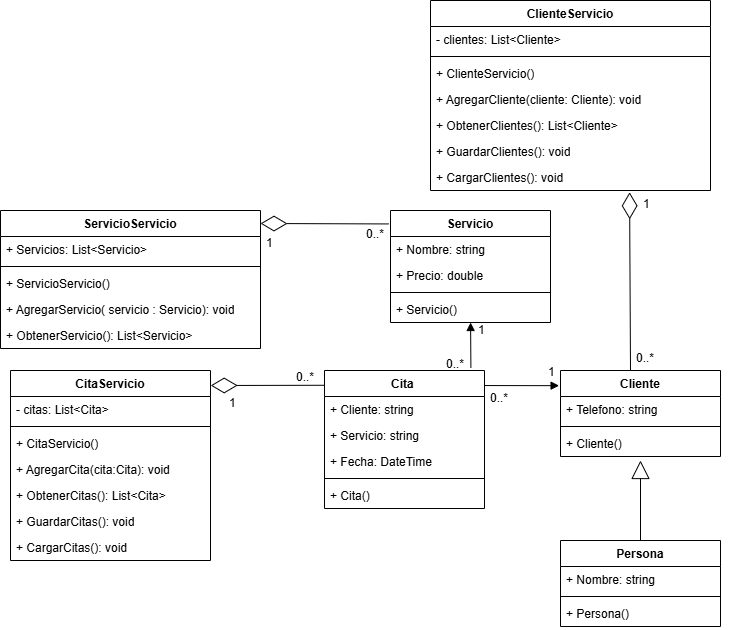

The diagram above was exported from draw.io. Its source (the exported page's mxGraphModel, read from the mxfile embedded in the PNG):
<mxGraphModel dx="1163" dy="636" grid="1" gridSize="10" guides="1" tooltips="1" connect="1" arrows="1" fold="1" page="1" pageScale="1" pageWidth="827" pageHeight="1169" math="0" shadow="0">
  <root>
    <mxCell id="0" />
    <mxCell id="1" parent="0" />
    <mxCell id="CnkbZKYzne6TtbXrU-Wz-1" parent="1" style="swimlane;fontStyle=1;align=center;verticalAlign=top;childLayout=stackLayout;horizontal=1;startSize=26;horizontalStack=0;resizeParent=1;resizeParentMax=0;resizeLast=0;collapsible=1;marginBottom=0;whiteSpace=wrap;html=1;" value="Cliente" vertex="1">
      <mxGeometry height="86" width="160" x="650" y="370" as="geometry" />
    </mxCell>
    <mxCell id="CnkbZKYzne6TtbXrU-Wz-5" parent="CnkbZKYzne6TtbXrU-Wz-1" style="text;strokeColor=none;fillColor=none;align=left;verticalAlign=top;spacingLeft=4;spacingRight=4;overflow=hidden;rotatable=0;points=[[0,0.5],[1,0.5]];portConstraint=eastwest;whiteSpace=wrap;html=1;" value="+ Telefono: string" vertex="1">
      <mxGeometry height="26" width="160" y="26" as="geometry" />
    </mxCell>
    <mxCell id="CnkbZKYzne6TtbXrU-Wz-3" parent="CnkbZKYzne6TtbXrU-Wz-1" style="line;strokeWidth=1;fillColor=none;align=left;verticalAlign=middle;spacingTop=-1;spacingLeft=3;spacingRight=3;rotatable=0;labelPosition=right;points=[];portConstraint=eastwest;strokeColor=inherit;" value="" vertex="1">
      <mxGeometry height="8" width="160" y="52" as="geometry" />
    </mxCell>
    <mxCell id="CnkbZKYzne6TtbXrU-Wz-21" parent="CnkbZKYzne6TtbXrU-Wz-1" style="text;strokeColor=none;fillColor=none;align=left;verticalAlign=top;spacingLeft=4;spacingRight=4;overflow=hidden;rotatable=0;points=[[0,0.5],[1,0.5]];portConstraint=eastwest;whiteSpace=wrap;html=1;" value="+ Cliente()" vertex="1">
      <mxGeometry height="26" width="160" y="60" as="geometry" />
    </mxCell>
    <mxCell id="CnkbZKYzne6TtbXrU-Wz-6" parent="1" style="swimlane;fontStyle=1;align=center;verticalAlign=top;childLayout=stackLayout;horizontal=1;startSize=26;horizontalStack=0;resizeParent=1;resizeParentMax=0;resizeLast=0;collapsible=1;marginBottom=0;whiteSpace=wrap;html=1;" value="Servicio" vertex="1">
      <mxGeometry height="112" width="160" x="480" y="210" as="geometry" />
    </mxCell>
    <mxCell id="CnkbZKYzne6TtbXrU-Wz-7" parent="CnkbZKYzne6TtbXrU-Wz-6" style="text;strokeColor=none;fillColor=none;align=left;verticalAlign=top;spacingLeft=4;spacingRight=4;overflow=hidden;rotatable=0;points=[[0,0.5],[1,0.5]];portConstraint=eastwest;whiteSpace=wrap;html=1;" value="+ Nombre: string" vertex="1">
      <mxGeometry height="26" width="160" y="26" as="geometry" />
    </mxCell>
    <mxCell id="CnkbZKYzne6TtbXrU-Wz-10" parent="CnkbZKYzne6TtbXrU-Wz-6" style="text;strokeColor=none;fillColor=none;align=left;verticalAlign=top;spacingLeft=4;spacingRight=4;overflow=hidden;rotatable=0;points=[[0,0.5],[1,0.5]];portConstraint=eastwest;whiteSpace=wrap;html=1;" value="+ Precio: double" vertex="1">
      <mxGeometry height="26" width="160" y="52" as="geometry" />
    </mxCell>
    <mxCell id="CnkbZKYzne6TtbXrU-Wz-8" parent="CnkbZKYzne6TtbXrU-Wz-6" style="line;strokeWidth=1;fillColor=none;align=left;verticalAlign=middle;spacingTop=-1;spacingLeft=3;spacingRight=3;rotatable=0;labelPosition=right;points=[];portConstraint=eastwest;strokeColor=inherit;" value="" vertex="1">
      <mxGeometry height="8" width="160" y="78" as="geometry" />
    </mxCell>
    <mxCell id="CnkbZKYzne6TtbXrU-Wz-23" parent="CnkbZKYzne6TtbXrU-Wz-6" style="text;strokeColor=none;fillColor=none;align=left;verticalAlign=top;spacingLeft=4;spacingRight=4;overflow=hidden;rotatable=0;points=[[0,0.5],[1,0.5]];portConstraint=eastwest;whiteSpace=wrap;html=1;" value="+ Servicio()" vertex="1">
      <mxGeometry height="26" width="160" y="86" as="geometry" />
    </mxCell>
    <mxCell id="CnkbZKYzne6TtbXrU-Wz-11" parent="1" style="swimlane;fontStyle=1;align=center;verticalAlign=top;childLayout=stackLayout;horizontal=1;startSize=26;horizontalStack=0;resizeParent=1;resizeParentMax=0;resizeLast=0;collapsible=1;marginBottom=0;whiteSpace=wrap;html=1;" value="Cita&amp;nbsp;" vertex="1">
      <mxGeometry height="138" width="160" x="414" y="370" as="geometry" />
    </mxCell>
    <mxCell id="CnkbZKYzne6TtbXrU-Wz-12" parent="CnkbZKYzne6TtbXrU-Wz-11" style="text;strokeColor=none;fillColor=none;align=left;verticalAlign=top;spacingLeft=4;spacingRight=4;overflow=hidden;rotatable=0;points=[[0,0.5],[1,0.5]];portConstraint=eastwest;whiteSpace=wrap;html=1;" value="+ Cliente: string" vertex="1">
      <mxGeometry height="26" width="160" y="26" as="geometry" />
    </mxCell>
    <mxCell id="CnkbZKYzne6TtbXrU-Wz-15" parent="CnkbZKYzne6TtbXrU-Wz-11" style="text;strokeColor=none;fillColor=none;align=left;verticalAlign=top;spacingLeft=4;spacingRight=4;overflow=hidden;rotatable=0;points=[[0,0.5],[1,0.5]];portConstraint=eastwest;whiteSpace=wrap;html=1;" value="+ Servicio: string" vertex="1">
      <mxGeometry height="26" width="160" y="52" as="geometry" />
    </mxCell>
    <mxCell id="CnkbZKYzne6TtbXrU-Wz-16" parent="CnkbZKYzne6TtbXrU-Wz-11" style="text;strokeColor=none;fillColor=none;align=left;verticalAlign=top;spacingLeft=4;spacingRight=4;overflow=hidden;rotatable=0;points=[[0,0.5],[1,0.5]];portConstraint=eastwest;whiteSpace=wrap;html=1;" value="+ Fecha: DateTime" vertex="1">
      <mxGeometry height="26" width="160" y="78" as="geometry" />
    </mxCell>
    <mxCell id="CnkbZKYzne6TtbXrU-Wz-13" parent="CnkbZKYzne6TtbXrU-Wz-11" style="line;strokeWidth=1;fillColor=none;align=left;verticalAlign=middle;spacingTop=-1;spacingLeft=3;spacingRight=3;rotatable=0;labelPosition=right;points=[];portConstraint=eastwest;strokeColor=inherit;" value="" vertex="1">
      <mxGeometry height="8" width="160" y="104" as="geometry" />
    </mxCell>
    <mxCell id="CnkbZKYzne6TtbXrU-Wz-22" parent="CnkbZKYzne6TtbXrU-Wz-11" style="text;strokeColor=none;fillColor=none;align=left;verticalAlign=top;spacingLeft=4;spacingRight=4;overflow=hidden;rotatable=0;points=[[0,0.5],[1,0.5]];portConstraint=eastwest;whiteSpace=wrap;html=1;" value="+ Cita()" vertex="1">
      <mxGeometry height="26" width="160" y="112" as="geometry" />
    </mxCell>
    <mxCell id="CnkbZKYzne6TtbXrU-Wz-17" parent="1" style="swimlane;fontStyle=1;align=center;verticalAlign=top;childLayout=stackLayout;horizontal=1;startSize=26;horizontalStack=0;resizeParent=1;resizeParentMax=0;resizeLast=0;collapsible=1;marginBottom=0;whiteSpace=wrap;html=1;" value="ClienteServicio" vertex="1">
      <mxGeometry height="190" width="280" x="520" as="geometry" />
    </mxCell>
    <mxCell id="CnkbZKYzne6TtbXrU-Wz-18" parent="CnkbZKYzne6TtbXrU-Wz-17" style="text;strokeColor=none;fillColor=none;align=left;verticalAlign=top;spacingLeft=4;spacingRight=4;overflow=hidden;rotatable=0;points=[[0,0.5],[1,0.5]];portConstraint=eastwest;whiteSpace=wrap;html=1;" value="- clientes: List&amp;lt;Cliente&amp;gt;" vertex="1">
      <mxGeometry height="26" width="280" y="26" as="geometry" />
    </mxCell>
    <mxCell id="CnkbZKYzne6TtbXrU-Wz-19" parent="CnkbZKYzne6TtbXrU-Wz-17" style="line;strokeWidth=1;fillColor=none;align=left;verticalAlign=middle;spacingTop=-1;spacingLeft=3;spacingRight=3;rotatable=0;labelPosition=right;points=[];portConstraint=eastwest;strokeColor=inherit;" value="" vertex="1">
      <mxGeometry height="8" width="280" y="52" as="geometry" />
    </mxCell>
    <mxCell id="CnkbZKYzne6TtbXrU-Wz-20" parent="CnkbZKYzne6TtbXrU-Wz-17" style="text;strokeColor=none;fillColor=none;align=left;verticalAlign=top;spacingLeft=4;spacingRight=4;overflow=hidden;rotatable=0;points=[[0,0.5],[1,0.5]];portConstraint=eastwest;whiteSpace=wrap;html=1;" value="+ ClienteServicio()" vertex="1">
      <mxGeometry height="26" width="280" y="60" as="geometry" />
    </mxCell>
    <mxCell id="CnkbZKYzne6TtbXrU-Wz-24" parent="CnkbZKYzne6TtbXrU-Wz-17" style="text;strokeColor=none;fillColor=none;align=left;verticalAlign=top;spacingLeft=4;spacingRight=4;overflow=hidden;rotatable=0;points=[[0,0.5],[1,0.5]];portConstraint=eastwest;whiteSpace=wrap;html=1;" value="+ AgregarCliente&lt;span style=&quot;background-color: transparent; color: light-dark(rgb(0, 0, 0), rgb(255, 255, 255));&quot;&gt;(cliente: Cliente): void&amp;nbsp;&lt;/span&gt;" vertex="1">
      <mxGeometry height="26" width="280" y="86" as="geometry" />
    </mxCell>
    <mxCell id="CnkbZKYzne6TtbXrU-Wz-25" parent="CnkbZKYzne6TtbXrU-Wz-17" style="text;strokeColor=none;fillColor=none;align=left;verticalAlign=top;spacingLeft=4;spacingRight=4;overflow=hidden;rotatable=0;points=[[0,0.5],[1,0.5]];portConstraint=eastwest;whiteSpace=wrap;html=1;" value="+ ObtenerClientes&lt;span style=&quot;background-color: transparent; color: light-dark(rgb(0, 0, 0), rgb(255, 255, 255));&quot;&gt;(): List&amp;lt;Cliente&amp;gt;&lt;/span&gt;&lt;div&gt;&lt;span style=&quot;background-color: transparent; color: light-dark(rgb(0, 0, 0), rgb(255, 255, 255));&quot;&gt;&lt;br&gt;&lt;/span&gt;&lt;/div&gt;" vertex="1">
      <mxGeometry height="26" width="280" y="112" as="geometry" />
    </mxCell>
    <mxCell id="CnkbZKYzne6TtbXrU-Wz-26" parent="CnkbZKYzne6TtbXrU-Wz-17" style="text;strokeColor=none;fillColor=none;align=left;verticalAlign=top;spacingLeft=4;spacingRight=4;overflow=hidden;rotatable=0;points=[[0,0.5],[1,0.5]];portConstraint=eastwest;whiteSpace=wrap;html=1;" value="+ GuardarClientes&lt;span style=&quot;background-color: transparent; color: light-dark(rgb(0, 0, 0), rgb(255, 255, 255));&quot;&gt;(): void&lt;/span&gt;&lt;div&gt;&lt;span style=&quot;background-color: transparent; color: light-dark(rgb(0, 0, 0), rgb(255, 255, 255));&quot;&gt;&lt;br&gt;&lt;/span&gt;&lt;/div&gt;" vertex="1">
      <mxGeometry height="26" width="280" y="138" as="geometry" />
    </mxCell>
    <mxCell id="CnkbZKYzne6TtbXrU-Wz-27" parent="CnkbZKYzne6TtbXrU-Wz-17" style="text;strokeColor=none;fillColor=none;align=left;verticalAlign=top;spacingLeft=4;spacingRight=4;overflow=hidden;rotatable=0;points=[[0,0.5],[1,0.5]];portConstraint=eastwest;whiteSpace=wrap;html=1;" value="+ CargarClientes&lt;span style=&quot;background-color: transparent; color: light-dark(rgb(0, 0, 0), rgb(255, 255, 255));&quot;&gt;(): void&lt;/span&gt;&lt;div&gt;&lt;span style=&quot;background-color: transparent; color: light-dark(rgb(0, 0, 0), rgb(255, 255, 255));&quot;&gt;&lt;br&gt;&lt;/span&gt;&lt;/div&gt;" vertex="1">
      <mxGeometry height="26" width="280" y="164" as="geometry" />
    </mxCell>
    <mxCell id="CnkbZKYzne6TtbXrU-Wz-28" parent="1" style="swimlane;fontStyle=1;align=center;verticalAlign=top;childLayout=stackLayout;horizontal=1;startSize=26;horizontalStack=0;resizeParent=1;resizeParentMax=0;resizeLast=0;collapsible=1;marginBottom=0;whiteSpace=wrap;html=1;" value="ServicioServicio" vertex="1">
      <mxGeometry height="138" width="260" x="90" y="210" as="geometry" />
    </mxCell>
    <mxCell id="CnkbZKYzne6TtbXrU-Wz-29" parent="CnkbZKYzne6TtbXrU-Wz-28" style="text;strokeColor=none;fillColor=none;align=left;verticalAlign=top;spacingLeft=4;spacingRight=4;overflow=hidden;rotatable=0;points=[[0,0.5],[1,0.5]];portConstraint=eastwest;whiteSpace=wrap;html=1;" value="+ Servicios: List&amp;lt;Servicio&amp;gt;" vertex="1">
      <mxGeometry height="26" width="260" y="26" as="geometry" />
    </mxCell>
    <mxCell id="CnkbZKYzne6TtbXrU-Wz-30" parent="CnkbZKYzne6TtbXrU-Wz-28" style="line;strokeWidth=1;fillColor=none;align=left;verticalAlign=middle;spacingTop=-1;spacingLeft=3;spacingRight=3;rotatable=0;labelPosition=right;points=[];portConstraint=eastwest;strokeColor=inherit;" value="" vertex="1">
      <mxGeometry height="8" width="260" y="52" as="geometry" />
    </mxCell>
    <mxCell id="CnkbZKYzne6TtbXrU-Wz-31" parent="CnkbZKYzne6TtbXrU-Wz-28" style="text;strokeColor=none;fillColor=none;align=left;verticalAlign=top;spacingLeft=4;spacingRight=4;overflow=hidden;rotatable=0;points=[[0,0.5],[1,0.5]];portConstraint=eastwest;whiteSpace=wrap;html=1;" value="+ ServicioServicio()" vertex="1">
      <mxGeometry height="26" width="260" y="60" as="geometry" />
    </mxCell>
    <mxCell id="CnkbZKYzne6TtbXrU-Wz-33" parent="CnkbZKYzne6TtbXrU-Wz-28" style="text;strokeColor=none;fillColor=none;align=left;verticalAlign=top;spacingLeft=4;spacingRight=4;overflow=hidden;rotatable=0;points=[[0,0.5],[1,0.5]];portConstraint=eastwest;whiteSpace=wrap;html=1;" value="+ AgregarServicio( servicio : Servicio): void" vertex="1">
      <mxGeometry height="26" width="260" y="86" as="geometry" />
    </mxCell>
    <mxCell id="CnkbZKYzne6TtbXrU-Wz-34" parent="CnkbZKYzne6TtbXrU-Wz-28" style="text;strokeColor=none;fillColor=none;align=left;verticalAlign=top;spacingLeft=4;spacingRight=4;overflow=hidden;rotatable=0;points=[[0,0.5],[1,0.5]];portConstraint=eastwest;whiteSpace=wrap;html=1;" value="+ ObtenerServicio(): List&amp;lt;Servicio&amp;gt;" vertex="1">
      <mxGeometry height="26" width="260" y="112" as="geometry" />
    </mxCell>
    <mxCell id="CnkbZKYzne6TtbXrU-Wz-35" parent="1" style="swimlane;fontStyle=1;align=center;verticalAlign=top;childLayout=stackLayout;horizontal=1;startSize=26;horizontalStack=0;resizeParent=1;resizeParentMax=0;resizeLast=0;collapsible=1;marginBottom=0;whiteSpace=wrap;html=1;" value="CitaServicio" vertex="1">
      <mxGeometry height="190" width="200" x="100" y="370" as="geometry" />
    </mxCell>
    <mxCell id="CnkbZKYzne6TtbXrU-Wz-36" parent="CnkbZKYzne6TtbXrU-Wz-35" style="text;strokeColor=none;fillColor=none;align=left;verticalAlign=top;spacingLeft=4;spacingRight=4;overflow=hidden;rotatable=0;points=[[0,0.5],[1,0.5]];portConstraint=eastwest;whiteSpace=wrap;html=1;" value="- citas: List&amp;lt;Cita&amp;gt;" vertex="1">
      <mxGeometry height="26" width="200" y="26" as="geometry" />
    </mxCell>
    <mxCell id="CnkbZKYzne6TtbXrU-Wz-37" parent="CnkbZKYzne6TtbXrU-Wz-35" style="line;strokeWidth=1;fillColor=none;align=left;verticalAlign=middle;spacingTop=-1;spacingLeft=3;spacingRight=3;rotatable=0;labelPosition=right;points=[];portConstraint=eastwest;strokeColor=inherit;" value="" vertex="1">
      <mxGeometry height="8" width="200" y="52" as="geometry" />
    </mxCell>
    <mxCell id="CnkbZKYzne6TtbXrU-Wz-39" parent="CnkbZKYzne6TtbXrU-Wz-35" style="text;strokeColor=none;fillColor=none;align=left;verticalAlign=top;spacingLeft=4;spacingRight=4;overflow=hidden;rotatable=0;points=[[0,0.5],[1,0.5]];portConstraint=eastwest;whiteSpace=wrap;html=1;" value="+ CitaServicio()" vertex="1">
      <mxGeometry height="26" width="200" y="60" as="geometry" />
    </mxCell>
    <mxCell id="CnkbZKYzne6TtbXrU-Wz-38" parent="CnkbZKYzne6TtbXrU-Wz-35" style="text;strokeColor=none;fillColor=none;align=left;verticalAlign=top;spacingLeft=4;spacingRight=4;overflow=hidden;rotatable=0;points=[[0,0.5],[1,0.5]];portConstraint=eastwest;whiteSpace=wrap;html=1;" value="+ AgregarCita(cita:Cita): void" vertex="1">
      <mxGeometry height="26" width="200" y="86" as="geometry" />
    </mxCell>
    <mxCell id="CnkbZKYzne6TtbXrU-Wz-40" parent="CnkbZKYzne6TtbXrU-Wz-35" style="text;strokeColor=none;fillColor=none;align=left;verticalAlign=top;spacingLeft=4;spacingRight=4;overflow=hidden;rotatable=0;points=[[0,0.5],[1,0.5]];portConstraint=eastwest;whiteSpace=wrap;html=1;" value="+ ObtenerCitas(): List&amp;lt;Cita&amp;gt;" vertex="1">
      <mxGeometry height="26" width="200" y="112" as="geometry" />
    </mxCell>
    <mxCell id="CnkbZKYzne6TtbXrU-Wz-41" parent="CnkbZKYzne6TtbXrU-Wz-35" style="text;strokeColor=none;fillColor=none;align=left;verticalAlign=top;spacingLeft=4;spacingRight=4;overflow=hidden;rotatable=0;points=[[0,0.5],[1,0.5]];portConstraint=eastwest;whiteSpace=wrap;html=1;" value="+ GuardarCitas(): void" vertex="1">
      <mxGeometry height="26" width="200" y="138" as="geometry" />
    </mxCell>
    <mxCell id="CnkbZKYzne6TtbXrU-Wz-42" parent="CnkbZKYzne6TtbXrU-Wz-35" style="text;strokeColor=none;fillColor=none;align=left;verticalAlign=top;spacingLeft=4;spacingRight=4;overflow=hidden;rotatable=0;points=[[0,0.5],[1,0.5]];portConstraint=eastwest;whiteSpace=wrap;html=1;" value="+ CargarCitas(): void" vertex="1">
      <mxGeometry height="26" width="200" y="164" as="geometry" />
    </mxCell>
    <mxCell id="CnkbZKYzne6TtbXrU-Wz-43" edge="1" parent="1" source="CnkbZKYzne6TtbXrU-Wz-6" style="endArrow=diamondThin;endFill=0;endSize=24;html=1;rounded=0;exitX=-0.011;exitY=0.12;exitDx=0;exitDy=0;exitPerimeter=0;" value="">
      <mxGeometry relative="1" width="160" as="geometry">
        <mxPoint x="440" y="280" as="sourcePoint" />
        <mxPoint x="350" y="223" as="targetPoint" />
      </mxGeometry>
    </mxCell>
    <mxCell id="CnkbZKYzne6TtbXrU-Wz-44" edge="1" parent="1" source="CnkbZKYzne6TtbXrU-Wz-11" style="endArrow=diamondThin;endFill=0;endSize=24;html=1;rounded=0;entryX=1.001;entryY=0.079;entryDx=0;entryDy=0;entryPerimeter=0;exitX=0.001;exitY=0.107;exitDx=0;exitDy=0;exitPerimeter=0;" target="CnkbZKYzne6TtbXrU-Wz-35" value="">
      <mxGeometry relative="1" width="160" as="geometry">
        <mxPoint x="410" y="384" as="sourcePoint" />
        <mxPoint x="407.59999999999997" y="425.83400000000006" as="targetPoint" />
      </mxGeometry>
    </mxCell>
    <mxCell id="CnkbZKYzne6TtbXrU-Wz-47" edge="1" parent="1" source="CnkbZKYzne6TtbXrU-Wz-11" style="html=1;verticalAlign=bottom;endArrow=block;curved=0;rounded=0;entryX=0.166;entryY=1.045;entryDx=0;entryDy=0;entryPerimeter=0;exitX=1.003;exitY=0.109;exitDx=0;exitDy=0;exitPerimeter=0;" target="CnkbZKYzne6TtbXrU-Wz-59" value="">
      <mxGeometry relative="1" width="80" as="geometry">
        <mxPoint x="580" y="386" as="sourcePoint" />
        <mxPoint x="590" y="430" as="targetPoint" />
      </mxGeometry>
    </mxCell>
    <mxCell id="CnkbZKYzne6TtbXrU-Wz-48" edge="1" parent="1" source="CnkbZKYzne6TtbXrU-Wz-11" style="html=1;verticalAlign=bottom;endArrow=block;curved=0;rounded=0;exitX=0.915;exitY=-0.019;exitDx=0;exitDy=0;exitPerimeter=0;" target="CnkbZKYzne6TtbXrU-Wz-23" value="">
      <mxGeometry relative="1" width="80" as="geometry">
        <mxPoint x="560" y="360" as="sourcePoint" />
        <mxPoint x="580" y="420" as="targetPoint" />
      </mxGeometry>
    </mxCell>
    <mxCell id="CnkbZKYzne6TtbXrU-Wz-49" edge="1" parent="1" style="endArrow=diamondThin;endFill=0;endSize=24;html=1;rounded=0;entryX=0.711;entryY=1.069;entryDx=0;entryDy=0;entryPerimeter=0;" target="CnkbZKYzne6TtbXrU-Wz-27" value="">
      <mxGeometry relative="1" width="160" as="geometry">
        <mxPoint x="720" y="370" as="sourcePoint" />
        <mxPoint x="720" y="193" as="targetPoint" />
      </mxGeometry>
    </mxCell>
    <mxCell id="CnkbZKYzne6TtbXrU-Wz-50" parent="1" style="text;strokeColor=none;fillColor=none;align=left;verticalAlign=top;spacingLeft=4;spacingRight=4;overflow=hidden;rotatable=0;points=[[0,0.5],[1,0.5]];portConstraint=eastwest;whiteSpace=wrap;html=1;" value="1" vertex="1">
      <mxGeometry height="26" width="100" x="727" y="190" as="geometry" />
    </mxCell>
    <mxCell id="CnkbZKYzne6TtbXrU-Wz-51" parent="1" style="text;strokeColor=none;fillColor=none;align=left;verticalAlign=top;spacingLeft=4;spacingRight=4;overflow=hidden;rotatable=0;points=[[0,0.5],[1,0.5]];portConstraint=eastwest;whiteSpace=wrap;html=1;" value="0..*" vertex="1">
      <mxGeometry height="26" width="100" x="720" y="344" as="geometry" />
    </mxCell>
    <mxCell id="CnkbZKYzne6TtbXrU-Wz-52" parent="1" style="text;strokeColor=none;fillColor=none;align=left;verticalAlign=top;spacingLeft=4;spacingRight=4;overflow=hidden;rotatable=0;points=[[0,0.5],[1,0.5]];portConstraint=eastwest;whiteSpace=wrap;html=1;" value="1" vertex="1">
      <mxGeometry height="100" width="100" x="313" y="389" as="geometry" />
    </mxCell>
    <mxCell id="CnkbZKYzne6TtbXrU-Wz-53" parent="1" style="text;strokeColor=none;fillColor=none;align=left;verticalAlign=top;spacingLeft=4;spacingRight=4;overflow=hidden;rotatable=0;points=[[0,0.5],[1,0.5]];portConstraint=eastwest;whiteSpace=wrap;html=1;" value="1" vertex="1">
      <mxGeometry height="100" width="100" x="350" y="229" as="geometry" />
    </mxCell>
    <mxCell id="CnkbZKYzne6TtbXrU-Wz-54" parent="1" style="text;strokeColor=none;fillColor=none;align=left;verticalAlign=top;spacingLeft=4;spacingRight=4;overflow=hidden;rotatable=0;points=[[0,0.5],[1,0.5]];portConstraint=eastwest;whiteSpace=wrap;html=1;" value="0..*" vertex="1">
      <mxGeometry height="26" width="100" x="450" y="220" as="geometry" />
    </mxCell>
    <mxCell id="CnkbZKYzne6TtbXrU-Wz-55" parent="1" style="text;strokeColor=none;fillColor=none;align=left;verticalAlign=top;spacingLeft=4;spacingRight=4;overflow=hidden;rotatable=0;points=[[0,0.5],[1,0.5]];portConstraint=eastwest;whiteSpace=wrap;html=1;" value="0..*" vertex="1">
      <mxGeometry height="26" width="100" x="380" y="363" as="geometry" />
    </mxCell>
    <mxCell id="CnkbZKYzne6TtbXrU-Wz-56" parent="1" style="text;strokeColor=none;fillColor=none;align=left;verticalAlign=top;spacingLeft=4;spacingRight=4;overflow=hidden;rotatable=0;points=[[0,0.5],[1,0.5]];portConstraint=eastwest;whiteSpace=wrap;html=1;" value="0..*" vertex="1">
      <mxGeometry height="26" width="100" x="530" y="350" as="geometry" />
    </mxCell>
    <mxCell id="CnkbZKYzne6TtbXrU-Wz-57" parent="1" style="text;strokeColor=none;fillColor=none;align=left;verticalAlign=top;spacingLeft=4;spacingRight=4;overflow=hidden;rotatable=0;points=[[0,0.5],[1,0.5]];portConstraint=eastwest;whiteSpace=wrap;html=1;" value="0..*" vertex="1">
      <mxGeometry height="26" width="100" x="574" y="384" as="geometry" />
    </mxCell>
    <mxCell id="CnkbZKYzne6TtbXrU-Wz-58" parent="1" style="text;strokeColor=none;fillColor=none;align=left;verticalAlign=top;spacingLeft=4;spacingRight=4;overflow=hidden;rotatable=0;points=[[0,0.5],[1,0.5]];portConstraint=eastwest;whiteSpace=wrap;html=1;" value="1" vertex="1">
      <mxGeometry height="26" width="100" x="562" y="316" as="geometry" />
    </mxCell>
    <mxCell id="CnkbZKYzne6TtbXrU-Wz-59" parent="1" style="text;strokeColor=none;fillColor=none;align=left;verticalAlign=top;spacingLeft=4;spacingRight=4;overflow=hidden;rotatable=0;points=[[0,0.5],[1,0.5]];portConstraint=eastwest;whiteSpace=wrap;html=1;" value="1" vertex="1">
      <mxGeometry height="26" width="100" x="632" y="358" as="geometry" />
    </mxCell>
    <mxCell id="CnkbZKYzne6TtbXrU-Wz-60" parent="1" style="swimlane;fontStyle=1;align=center;verticalAlign=top;childLayout=stackLayout;horizontal=1;startSize=26;horizontalStack=0;resizeParent=1;resizeParentMax=0;resizeLast=0;collapsible=1;marginBottom=0;whiteSpace=wrap;html=1;" value="Persona" vertex="1">
      <mxGeometry height="86" width="160" x="650" y="540" as="geometry" />
    </mxCell>
    <mxCell id="CnkbZKYzne6TtbXrU-Wz-2" parent="CnkbZKYzne6TtbXrU-Wz-60" style="text;strokeColor=none;fillColor=none;align=left;verticalAlign=top;spacingLeft=4;spacingRight=4;overflow=hidden;rotatable=0;points=[[0,0.5],[1,0.5]];portConstraint=eastwest;whiteSpace=wrap;html=1;" value="+ Nombre: string" vertex="1">
      <mxGeometry height="26" width="160" y="26" as="geometry" />
    </mxCell>
    <mxCell id="CnkbZKYzne6TtbXrU-Wz-62" parent="CnkbZKYzne6TtbXrU-Wz-60" style="line;strokeWidth=1;fillColor=none;align=left;verticalAlign=middle;spacingTop=-1;spacingLeft=3;spacingRight=3;rotatable=0;labelPosition=right;points=[];portConstraint=eastwest;strokeColor=inherit;" value="" vertex="1">
      <mxGeometry height="8" width="160" y="52" as="geometry" />
    </mxCell>
    <mxCell id="CnkbZKYzne6TtbXrU-Wz-63" parent="CnkbZKYzne6TtbXrU-Wz-60" style="text;strokeColor=none;fillColor=none;align=left;verticalAlign=top;spacingLeft=4;spacingRight=4;overflow=hidden;rotatable=0;points=[[0,0.5],[1,0.5]];portConstraint=eastwest;whiteSpace=wrap;html=1;" value="+ Persona()" vertex="1">
      <mxGeometry height="26" width="160" y="60" as="geometry" />
    </mxCell>
    <mxCell id="CnkbZKYzne6TtbXrU-Wz-64" edge="1" parent="1" source="CnkbZKYzne6TtbXrU-Wz-60" style="endArrow=block;endSize=16;endFill=0;html=1;rounded=0;exitX=0.5;exitY=0;exitDx=0;exitDy=0;" value="">
      <mxGeometry relative="1" width="160" as="geometry">
        <mxPoint x="450" y="540" as="sourcePoint" />
        <mxPoint x="730" y="460" as="targetPoint" />
      </mxGeometry>
    </mxCell>
  </root>
</mxGraphModel>